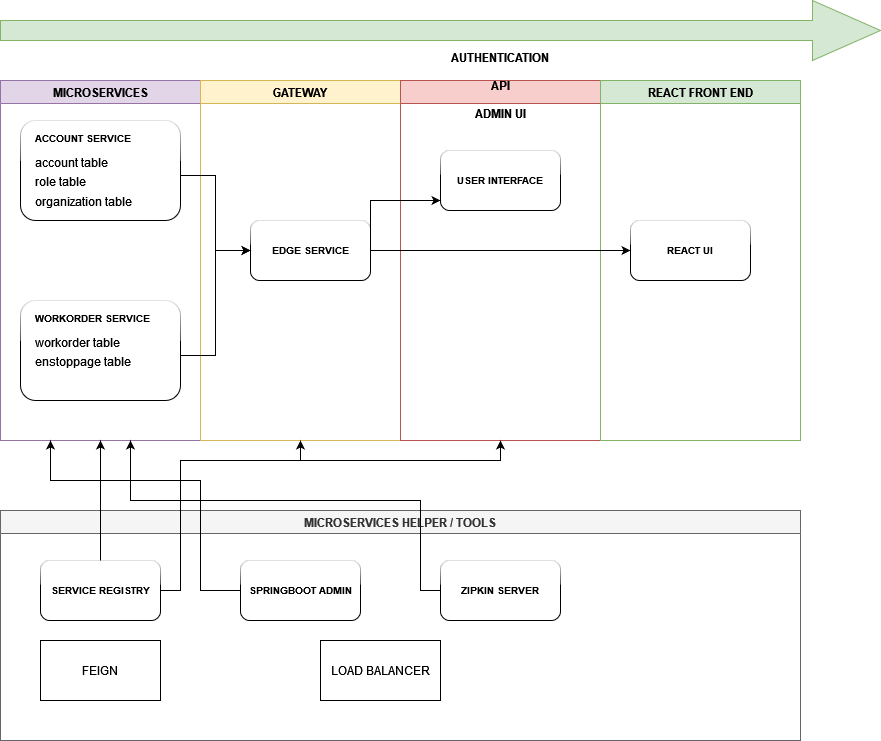

The diagram above was exported from draw.io. Its source (the exported page's mxGraphModel, read from the mxfile embedded in the PNG):
<mxGraphModel dx="1038" dy="564" grid="1" gridSize="10" guides="1" tooltips="1" connect="1" arrows="1" fold="1" page="1" pageScale="1" pageWidth="1169" pageHeight="826" background="none" math="0" shadow="0">
  <root>
    <mxCell id="0" />
    <mxCell id="1" parent="0" />
    <mxCell id="20" value="" style="endArrow=open;strokeColor=#FF0000;endFill=1;rounded=0" parent="1" edge="1">
      <mxGeometry relative="1" as="geometry">
        <mxPoint x="90" y="761.5" as="targetPoint" />
      </mxGeometry>
    </mxCell>
    <mxCell id="mraDfBzCivYf7tCmlRyB-41" value="MICROSERVICES" style="swimlane;rotation=0;fillColor=#e1d5e7;strokeColor=#9673a6;" parent="1" vertex="1">
      <mxGeometry x="40" y="80" width="200" height="360" as="geometry">
        <mxRectangle x="618.5" y="263.5" width="90" height="23" as="alternateBounds" />
      </mxGeometry>
    </mxCell>
    <mxCell id="mraDfBzCivYf7tCmlRyB-54" value="" style="group" parent="mraDfBzCivYf7tCmlRyB-41" vertex="1" connectable="0">
      <mxGeometry x="20" y="40" width="160" height="100" as="geometry" />
    </mxCell>
    <mxCell id="mraDfBzCivYf7tCmlRyB-50" value="" style="rounded=1;whiteSpace=wrap;html=1;sketch=0;shadow=0;glass=1;" parent="mraDfBzCivYf7tCmlRyB-54" vertex="1">
      <mxGeometry width="160" height="100" as="geometry" />
    </mxCell>
    <mxCell id="mraDfBzCivYf7tCmlRyB-53" value="&lt;p style=&quot;line-height: 0.5&quot;&gt;&lt;/p&gt;&lt;h1 style=&quot;font-size: 10px&quot;&gt;&lt;font style=&quot;font-size: 10px&quot;&gt;ACCOUNT SERVICE&lt;/font&gt;&lt;br&gt;&lt;/h1&gt;&lt;p&gt;account table&lt;/p&gt;&lt;p style=&quot;line-height: 0&quot;&gt;role table&lt;/p&gt;&lt;p&gt;organization table&lt;br&gt;&lt;/p&gt;&lt;p&gt;&lt;/p&gt;" style="text;html=1;strokeColor=none;fillColor=none;spacing=5;spacingTop=-20;whiteSpace=wrap;overflow=hidden;rounded=0;shadow=0;glass=1;sketch=0;" parent="mraDfBzCivYf7tCmlRyB-54" vertex="1">
      <mxGeometry x="10" y="10" width="150" height="90" as="geometry" />
    </mxCell>
    <mxCell id="mraDfBzCivYf7tCmlRyB-55" value="" style="group" parent="mraDfBzCivYf7tCmlRyB-41" vertex="1" connectable="0">
      <mxGeometry x="20" y="220" width="160" height="100" as="geometry" />
    </mxCell>
    <mxCell id="mraDfBzCivYf7tCmlRyB-56" value="" style="rounded=1;whiteSpace=wrap;html=1;sketch=0;shadow=0;glass=1;" parent="mraDfBzCivYf7tCmlRyB-55" vertex="1">
      <mxGeometry width="160" height="100" as="geometry" />
    </mxCell>
    <mxCell id="mraDfBzCivYf7tCmlRyB-57" value="&lt;p style=&quot;line-height: 0.5&quot;&gt;&lt;/p&gt;&lt;h1 style=&quot;font-size: 10px&quot;&gt;&lt;font style=&quot;font-size: 10px&quot;&gt;WORKORDER SERVICE&lt;/font&gt;&lt;br&gt;&lt;/h1&gt;&lt;p&gt;workorder table&lt;/p&gt;&lt;p style=&quot;line-height: 0&quot;&gt;enstoppage table&lt;/p&gt;&lt;p&gt;&lt;/p&gt;" style="text;html=1;strokeColor=none;fillColor=none;spacing=5;spacingTop=-20;whiteSpace=wrap;overflow=hidden;rounded=0;shadow=0;glass=1;sketch=0;" parent="mraDfBzCivYf7tCmlRyB-55" vertex="1">
      <mxGeometry x="10" y="10" width="150" height="90" as="geometry" />
    </mxCell>
    <mxCell id="mraDfBzCivYf7tCmlRyB-42" value="" style="shape=singleArrow;whiteSpace=wrap;html=1;arrowWidth=0.3333333333333333;arrowSize=0.07727272727272727;fillColor=#d5e8d4;strokeColor=#82b366;" parent="1" vertex="1">
      <mxGeometry x="40" width="880" height="60" as="geometry" />
    </mxCell>
    <mxCell id="mraDfBzCivYf7tCmlRyB-45" value="GATEWAY" style="swimlane;rotation=0;fillColor=#fff2cc;strokeColor=#d6b656;" parent="1" vertex="1">
      <mxGeometry x="240" y="80" width="200" height="360" as="geometry">
        <mxRectangle x="618.5" y="263.5" width="90" height="23" as="alternateBounds" />
      </mxGeometry>
    </mxCell>
    <mxCell id="xrAm3QCxmn5CCqjJqOKu-41" value="&lt;b&gt;EDGE SERVICE&lt;/b&gt;" style="rounded=1;whiteSpace=wrap;html=1;shadow=0;glass=1;sketch=0;fontSize=10;" parent="mraDfBzCivYf7tCmlRyB-45" vertex="1">
      <mxGeometry x="50" y="140" width="120" height="60" as="geometry" />
    </mxCell>
    <mxCell id="mraDfBzCivYf7tCmlRyB-46" value="AUTHENTICATION &#10;&#10;API &#10;&#10;ADMIN UI&#10;" style="swimlane;rotation=0;fillColor=#f8cecc;strokeColor=#b85450;spacing=2;startSize=23;swimlaneLine=1;" parent="1" vertex="1">
      <mxGeometry x="440" y="80" width="200" height="360" as="geometry">
        <mxRectangle x="618.5" y="263.5" width="90" height="23" as="alternateBounds" />
      </mxGeometry>
    </mxCell>
    <mxCell id="xrAm3QCxmn5CCqjJqOKu-42" value="&lt;b&gt;USER INTERFACE&lt;/b&gt;" style="rounded=1;whiteSpace=wrap;html=1;shadow=0;glass=1;sketch=0;fontSize=10;" parent="mraDfBzCivYf7tCmlRyB-46" vertex="1">
      <mxGeometry x="40" y="70" width="120" height="60" as="geometry" />
    </mxCell>
    <mxCell id="mraDfBzCivYf7tCmlRyB-47" value="REACT FRONT END" style="swimlane;rotation=0;fillColor=#d5e8d4;strokeColor=#82b366;" parent="1" vertex="1">
      <mxGeometry x="640" y="80" width="200" height="360" as="geometry">
        <mxRectangle x="618.5" y="263.5" width="90" height="23" as="alternateBounds" />
      </mxGeometry>
    </mxCell>
    <mxCell id="x129Z1WNHVctUMAbzjmJ-41" value="&lt;b&gt;REACT UI&lt;/b&gt;" style="rounded=1;whiteSpace=wrap;html=1;shadow=0;glass=1;sketch=0;fontSize=10;" parent="mraDfBzCivYf7tCmlRyB-47" vertex="1">
      <mxGeometry x="30" y="140" width="120" height="60" as="geometry" />
    </mxCell>
    <mxCell id="mraDfBzCivYf7tCmlRyB-49" value="MICROSERVICES HELPER / TOOLS" style="swimlane;rotation=0;fillColor=#f5f5f5;strokeColor=#666666;fontColor=#333333;" parent="1" vertex="1">
      <mxGeometry x="40" y="510" width="800" height="230" as="geometry">
        <mxRectangle x="618.5" y="263.5" width="90" height="23" as="alternateBounds" />
      </mxGeometry>
    </mxCell>
    <mxCell id="mraDfBzCivYf7tCmlRyB-58" value="&lt;b&gt;SERVICE REGISTRY&lt;/b&gt;" style="rounded=1;whiteSpace=wrap;html=1;shadow=0;glass=1;sketch=0;fontSize=10;" parent="mraDfBzCivYf7tCmlRyB-49" vertex="1">
      <mxGeometry x="40" y="50" width="120" height="60" as="geometry" />
    </mxCell>
    <mxCell id="x129Z1WNHVctUMAbzjmJ-43" value="&lt;b&gt;SPRINGBOOT ADMIN&lt;/b&gt;" style="rounded=1;whiteSpace=wrap;html=1;shadow=0;glass=1;sketch=0;fontSize=10;" parent="mraDfBzCivYf7tCmlRyB-49" vertex="1">
      <mxGeometry x="240" y="50" width="120" height="60" as="geometry" />
    </mxCell>
    <mxCell id="x129Z1WNHVctUMAbzjmJ-44" value="&lt;b&gt;ZIPKIN SERVER&lt;/b&gt;" style="rounded=1;whiteSpace=wrap;html=1;shadow=0;glass=1;sketch=0;fontSize=10;" parent="mraDfBzCivYf7tCmlRyB-49" vertex="1">
      <mxGeometry x="440" y="50" width="120" height="60" as="geometry" />
    </mxCell>
    <mxCell id="x129Z1WNHVctUMAbzjmJ-48" value="LOAD BALANCER" style="rounded=0;whiteSpace=wrap;html=1;" parent="mraDfBzCivYf7tCmlRyB-49" vertex="1">
      <mxGeometry x="320" y="130" width="120" height="60" as="geometry" />
    </mxCell>
    <mxCell id="x129Z1WNHVctUMAbzjmJ-50" value="FEIGN" style="rounded=0;whiteSpace=wrap;html=1;" parent="mraDfBzCivYf7tCmlRyB-49" vertex="1">
      <mxGeometry x="40" y="130" width="120" height="60" as="geometry" />
    </mxCell>
    <mxCell id="xrAm3QCxmn5CCqjJqOKu-43" style="edgeStyle=orthogonalEdgeStyle;rounded=0;orthogonalLoop=1;jettySize=auto;html=1;exitX=1;exitY=0.5;exitDx=0;exitDy=0;entryX=0;entryY=0.5;entryDx=0;entryDy=0;fontSize=10;" parent="1" source="mraDfBzCivYf7tCmlRyB-53" target="xrAm3QCxmn5CCqjJqOKu-41" edge="1">
      <mxGeometry relative="1" as="geometry" />
    </mxCell>
    <mxCell id="xrAm3QCxmn5CCqjJqOKu-44" style="edgeStyle=orthogonalEdgeStyle;rounded=0;orthogonalLoop=1;jettySize=auto;html=1;exitX=1;exitY=0.5;exitDx=0;exitDy=0;entryX=0;entryY=0.5;entryDx=0;entryDy=0;fontSize=10;" parent="1" source="mraDfBzCivYf7tCmlRyB-57" target="xrAm3QCxmn5CCqjJqOKu-41" edge="1">
      <mxGeometry relative="1" as="geometry" />
    </mxCell>
    <mxCell id="xrAm3QCxmn5CCqjJqOKu-45" style="edgeStyle=orthogonalEdgeStyle;rounded=0;orthogonalLoop=1;jettySize=auto;html=1;exitX=1;exitY=0.5;exitDx=0;exitDy=0;fontSize=10;" parent="1" source="xrAm3QCxmn5CCqjJqOKu-41" target="xrAm3QCxmn5CCqjJqOKu-42" edge="1">
      <mxGeometry relative="1" as="geometry">
        <Array as="points">
          <mxPoint x="410" y="200" />
        </Array>
      </mxGeometry>
    </mxCell>
    <mxCell id="xrAm3QCxmn5CCqjJqOKu-46" style="edgeStyle=orthogonalEdgeStyle;rounded=0;orthogonalLoop=1;jettySize=auto;html=1;exitX=0.5;exitY=0;exitDx=0;exitDy=0;entryX=0.5;entryY=1;entryDx=0;entryDy=0;fontSize=10;" parent="1" source="mraDfBzCivYf7tCmlRyB-58" target="mraDfBzCivYf7tCmlRyB-41" edge="1">
      <mxGeometry relative="1" as="geometry" />
    </mxCell>
    <mxCell id="xrAm3QCxmn5CCqjJqOKu-47" style="edgeStyle=orthogonalEdgeStyle;rounded=0;orthogonalLoop=1;jettySize=auto;html=1;exitX=1;exitY=0.5;exitDx=0;exitDy=0;entryX=0.5;entryY=1;entryDx=0;entryDy=0;fontSize=10;" parent="1" source="mraDfBzCivYf7tCmlRyB-58" target="mraDfBzCivYf7tCmlRyB-45" edge="1">
      <mxGeometry relative="1" as="geometry">
        <Array as="points">
          <mxPoint x="220" y="590" />
          <mxPoint x="220" y="460" />
          <mxPoint x="340" y="460" />
        </Array>
      </mxGeometry>
    </mxCell>
    <mxCell id="xrAm3QCxmn5CCqjJqOKu-48" style="edgeStyle=orthogonalEdgeStyle;rounded=0;orthogonalLoop=1;jettySize=auto;html=1;exitX=1;exitY=0.5;exitDx=0;exitDy=0;entryX=0.5;entryY=1;entryDx=0;entryDy=0;fontSize=10;" parent="1" source="mraDfBzCivYf7tCmlRyB-58" target="mraDfBzCivYf7tCmlRyB-46" edge="1">
      <mxGeometry relative="1" as="geometry">
        <Array as="points">
          <mxPoint x="220" y="590" />
          <mxPoint x="220" y="460" />
          <mxPoint x="540" y="460" />
        </Array>
      </mxGeometry>
    </mxCell>
    <mxCell id="x129Z1WNHVctUMAbzjmJ-42" style="edgeStyle=orthogonalEdgeStyle;rounded=0;orthogonalLoop=1;jettySize=auto;html=1;exitX=1;exitY=0.5;exitDx=0;exitDy=0;" parent="1" source="xrAm3QCxmn5CCqjJqOKu-41" target="x129Z1WNHVctUMAbzjmJ-41" edge="1">
      <mxGeometry relative="1" as="geometry" />
    </mxCell>
    <mxCell id="x129Z1WNHVctUMAbzjmJ-45" style="edgeStyle=orthogonalEdgeStyle;rounded=0;orthogonalLoop=1;jettySize=auto;html=1;exitX=0;exitY=0.5;exitDx=0;exitDy=0;" parent="1" source="x129Z1WNHVctUMAbzjmJ-43" edge="1">
      <mxGeometry relative="1" as="geometry">
        <mxPoint x="90" y="440" as="targetPoint" />
        <Array as="points">
          <mxPoint x="240" y="590" />
          <mxPoint x="240" y="480" />
          <mxPoint x="90" y="480" />
        </Array>
      </mxGeometry>
    </mxCell>
    <mxCell id="x129Z1WNHVctUMAbzjmJ-46" style="edgeStyle=orthogonalEdgeStyle;rounded=0;orthogonalLoop=1;jettySize=auto;html=1;exitX=0;exitY=0.5;exitDx=0;exitDy=0;" parent="1" source="x129Z1WNHVctUMAbzjmJ-44" edge="1">
      <mxGeometry relative="1" as="geometry">
        <mxPoint x="170" y="440" as="targetPoint" />
        <Array as="points">
          <mxPoint x="460" y="590" />
          <mxPoint x="460" y="500" />
          <mxPoint x="170" y="500" />
        </Array>
      </mxGeometry>
    </mxCell>
  </root>
</mxGraphModel>